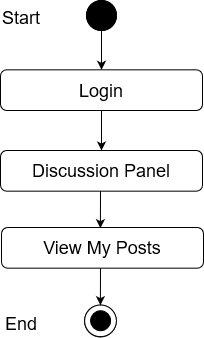

The diagram above was exported from draw.io. Its source (the exported page's mxGraphModel, read from the mxfile embedded in the PNG):
<mxGraphModel dx="496" dy="251" grid="1" gridSize="10" guides="1" tooltips="1" connect="1" arrows="1" fold="1" page="1" pageScale="1" pageWidth="850" pageHeight="1100" math="0" shadow="0">
  <root>
    <mxCell id="0" />
    <mxCell id="1" parent="0" />
    <mxCell id="_lJehe1XcApra-kw9dHT-1" value="" style="edgeStyle=orthogonalEdgeStyle;rounded=0;orthogonalLoop=1;jettySize=auto;html=1;entryX=0.5;entryY=0;entryDx=0;entryDy=0;" edge="1" parent="1" source="_lJehe1XcApra-kw9dHT-2" target="_lJehe1XcApra-kw9dHT-5">
      <mxGeometry relative="1" as="geometry">
        <mxPoint x="431" y="128" as="targetPoint" />
      </mxGeometry>
    </mxCell>
    <mxCell id="_lJehe1XcApra-kw9dHT-2" value="" style="ellipse;whiteSpace=wrap;html=1;aspect=fixed;fillColor=#000000;" vertex="1" parent="1">
      <mxGeometry x="416" y="70" width="30" height="30" as="geometry" />
    </mxCell>
    <mxCell id="_lJehe1XcApra-kw9dHT-3" value="Success" style="text;html=1;strokeColor=none;fillColor=none;align=center;verticalAlign=middle;whiteSpace=wrap;rounded=0;" vertex="1" parent="1">
      <mxGeometry x="451" y="170" as="geometry" />
    </mxCell>
    <mxCell id="_lJehe1XcApra-kw9dHT-4" value="&lt;font style=&quot;font-size: 18px&quot;&gt;Discussion Panel&lt;br&gt;&lt;/font&gt;" style="rounded=1;whiteSpace=wrap;html=1;fillColor=#FFFFFF;" vertex="1" parent="1">
      <mxGeometry x="330" y="220" width="202" height="40.67" as="geometry" />
    </mxCell>
    <mxCell id="_lJehe1XcApra-kw9dHT-5" value="&lt;font style=&quot;font-size: 18px&quot;&gt;Login&lt;br&gt;&lt;/font&gt;" style="rounded=1;whiteSpace=wrap;html=1;fillColor=#FFFFFF;" vertex="1" parent="1">
      <mxGeometry x="330" y="139.33000000000004" width="202" height="40.67" as="geometry" />
    </mxCell>
    <mxCell id="_lJehe1XcApra-kw9dHT-6" value="" style="endArrow=classic;html=1;exitX=0.5;exitY=1;exitDx=0;exitDy=0;entryX=0.5;entryY=0;entryDx=0;entryDy=0;" edge="1" parent="1" source="_lJehe1XcApra-kw9dHT-5" target="_lJehe1XcApra-kw9dHT-4">
      <mxGeometry width="50" height="50" relative="1" as="geometry">
        <mxPoint x="411" y="260" as="sourcePoint" />
        <mxPoint x="461" y="210" as="targetPoint" />
      </mxGeometry>
    </mxCell>
    <mxCell id="_lJehe1XcApra-kw9dHT-9" value="" style="endArrow=classic;html=1;entryX=0.5;entryY=0;entryDx=0;entryDy=0;" edge="1" parent="1">
      <mxGeometry width="50" height="50" relative="1" as="geometry">
        <mxPoint x="430" y="260.6700000000001" as="sourcePoint" />
        <mxPoint x="429.8900000000002" y="297.6700000000001" as="targetPoint" />
      </mxGeometry>
    </mxCell>
    <mxCell id="_lJehe1XcApra-kw9dHT-10" value="" style="ellipse;whiteSpace=wrap;html=1;aspect=fixed;fillColor=#000000;" vertex="1" parent="1">
      <mxGeometry x="416" y="70" width="30" height="30" as="geometry" />
    </mxCell>
    <mxCell id="_lJehe1XcApra-kw9dHT-11" value="&lt;font style=&quot;font-size: 18px&quot;&gt;Start&lt;/font&gt;" style="text;whiteSpace=wrap;html=1;" vertex="1" parent="1">
      <mxGeometry x="330" y="70" width="130" height="30" as="geometry" />
    </mxCell>
    <mxCell id="_lJehe1XcApra-kw9dHT-15" value="&lt;font style=&quot;font-size: 18px&quot;&gt;View My Posts&lt;br&gt;&lt;/font&gt;" style="rounded=1;whiteSpace=wrap;html=1;fillColor=#FFFFFF;" vertex="1" parent="1">
      <mxGeometry x="331" y="297" width="202" height="40.67" as="geometry" />
    </mxCell>
    <mxCell id="_lJehe1XcApra-kw9dHT-30" value="" style="ellipse;whiteSpace=wrap;html=1;aspect=fixed;fillColor=#FFFFFF;" vertex="1" parent="1">
      <mxGeometry x="414" y="374.6700000000001" width="31.78" height="31.78" as="geometry" />
    </mxCell>
    <mxCell id="_lJehe1XcApra-kw9dHT-31" value="" style="ellipse;whiteSpace=wrap;html=1;aspect=fixed;fillColor=#000000;" vertex="1" parent="1">
      <mxGeometry x="420" y="380.45000000000005" width="20" height="20" as="geometry" />
    </mxCell>
    <mxCell id="_lJehe1XcApra-kw9dHT-32" value="" style="endArrow=classic;html=1;entryX=0.5;entryY=0;entryDx=0;entryDy=0;" edge="1" parent="1">
      <mxGeometry width="50" height="50" relative="1" as="geometry">
        <mxPoint x="430" y="337.6700000000001" as="sourcePoint" />
        <mxPoint x="429.8900000000003" y="374.6700000000001" as="targetPoint" />
      </mxGeometry>
    </mxCell>
    <mxCell id="_lJehe1XcApra-kw9dHT-33" value="" style="ellipse;whiteSpace=wrap;html=1;aspect=fixed;fillColor=#FFFFFF;" vertex="1" parent="1">
      <mxGeometry x="414.11" y="374.45000000000005" width="31.78" height="31.78" as="geometry" />
    </mxCell>
    <mxCell id="_lJehe1XcApra-kw9dHT-34" value="" style="ellipse;whiteSpace=wrap;html=1;aspect=fixed;fillColor=#000000;" vertex="1" parent="1">
      <mxGeometry x="420.11" y="380.23" width="20" height="20" as="geometry" />
    </mxCell>
    <mxCell id="_lJehe1XcApra-kw9dHT-35" value="&lt;font style=&quot;font-size: 18px&quot;&gt;End&lt;/font&gt;" style="text;whiteSpace=wrap;html=1;" vertex="1" parent="1">
      <mxGeometry x="333" y="376.23" width="130" height="30" as="geometry" />
    </mxCell>
  </root>
</mxGraphModel>